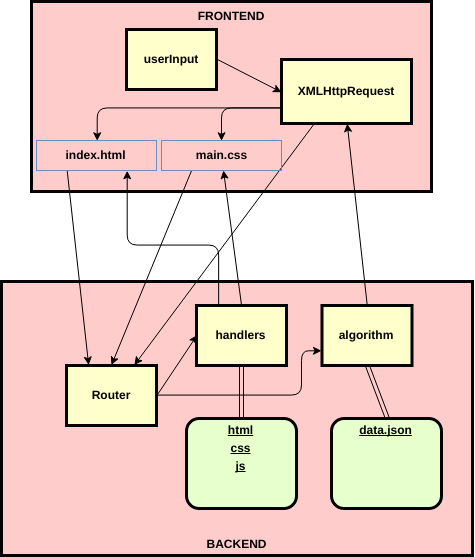

The diagram above was exported from draw.io. Its source (the exported page's mxGraphModel, read from the mxfile embedded in the PNG):
<mxGraphModel dx="1120" dy="1049" grid="1" gridSize="10" guides="1" tooltips="1" connect="1" arrows="1" fold="1" page="0" pageScale="1" pageWidth="826" pageHeight="1169" background="#ffffff" math="0" shadow="0">
  <root>
    <mxCell id="0" style=";html=1;" />
    <mxCell id="1" style=";html=1;" parent="0" />
    <mxCell id="109" value="FRONTEND" style="shape=process;whiteSpace=wrap;align=center;verticalAlign=top;size=0;fontStyle=1;strokeWidth=3;fillColor=#FFCCCC;html=1;horizontal=1;" vertex="1" parent="1">
      <mxGeometry x="330" y="-44" width="400" height="190" as="geometry" />
    </mxCell>
    <mxCell id="5" value="BACKEND" style="shape=process;whiteSpace=wrap;align=center;verticalAlign=bottom;size=0;fontStyle=1;strokeWidth=3;fillColor=#FFCCCC;html=1;labelPosition=center;verticalLabelPosition=middle;" parent="1" vertex="1">
      <mxGeometry x="300" y="236" width="471" height="274" as="geometry" />
    </mxCell>
    <mxCell id="9" value="&lt;p style=&quot;margin: 0px ; margin-top: 4px ; text-align: center ; text-decoration: underline&quot;&gt;data.json&lt;/p&gt;" style="verticalAlign=bottom;align=center;overflow=fill;fontSize=12;fontFamily=Helvetica;html=1;rounded=1;fontStyle=1;strokeWidth=3;fillColor=#E6FFCC;arcSize=14;" parent="1" vertex="1">
      <mxGeometry x="630" y="373" width="110" height="90" as="geometry" />
    </mxCell>
    <mxCell id="135" style="shape=link;comic=0;html=1;exitX=0.5;exitY=1;entryX=0.5;entryY=0;jettySize=auto;orthogonalLoop=1;strokeColor=#000000;" edge="1" parent="1" source="13" target="9">
      <mxGeometry relative="1" as="geometry" />
    </mxCell>
    <mxCell id="146" style="comic=0;html=1;exitX=0.5;exitY=0;entryX=0.5;entryY=1;jettySize=auto;orthogonalLoop=1;strokeColor=#000000;" edge="1" parent="1" source="13" target="3">
      <mxGeometry relative="1" as="geometry" />
    </mxCell>
    <mxCell id="13" value="algori&lt;span&gt;thm&lt;/span&gt;" style="whiteSpace=wrap;align=center;verticalAlign=middle;fontStyle=1;strokeWidth=3;fillColor=#FFFFCC;html=1;" parent="1" vertex="1">
      <mxGeometry x="620.5" y="260" width="90" height="60" as="geometry" />
    </mxCell>
    <mxCell id="133" style="edgeStyle=none;comic=0;html=1;exitX=1;exitY=0.5;entryX=0;entryY=0.5;jettySize=auto;orthogonalLoop=1;strokeColor=#000000;" edge="1" parent="1" source="14" target="15">
      <mxGeometry relative="1" as="geometry" />
    </mxCell>
    <mxCell id="145" style="edgeStyle=orthogonalEdgeStyle;comic=0;html=1;exitX=1;exitY=0.5;entryX=0;entryY=0.75;jettySize=auto;orthogonalLoop=1;strokeColor=#000000;" edge="1" parent="1" source="14" target="13">
      <mxGeometry relative="1" as="geometry">
        <Array as="points">
          <mxPoint x="600" y="350" />
          <mxPoint x="600" y="305" />
        </Array>
      </mxGeometry>
    </mxCell>
    <mxCell id="14" value="Router" style="whiteSpace=wrap;align=center;verticalAlign=middle;fontStyle=1;strokeWidth=3;fillColor=#FFFFCC;html=1;" parent="1" vertex="1">
      <mxGeometry x="365" y="319.9999999999999" width="90" height="60" as="geometry" />
    </mxCell>
    <mxCell id="130" style="edgeStyle=none;shape=link;comic=0;html=1;exitX=0.5;exitY=1;entryX=0.5;entryY=0;jettySize=auto;orthogonalLoop=1;strokeColor=#000000;" edge="1" parent="1" source="15" target="129">
      <mxGeometry relative="1" as="geometry" />
    </mxCell>
    <mxCell id="131" style="edgeStyle=orthogonalEdgeStyle;comic=0;html=1;exitX=0.25;exitY=0;entryX=0.75;entryY=1;jettySize=auto;orthogonalLoop=1;strokeColor=#000000;" edge="1" parent="1" source="15" target="117">
      <mxGeometry relative="1" as="geometry">
        <Array as="points">
          <mxPoint x="517" y="200" />
          <mxPoint x="426" y="200" />
        </Array>
      </mxGeometry>
    </mxCell>
    <mxCell id="143" style="edgeStyle=none;comic=0;html=1;exitX=0.5;exitY=0;jettySize=auto;orthogonalLoop=1;strokeColor=#000000;" edge="1" parent="1" source="15" target="118">
      <mxGeometry relative="1" as="geometry" />
    </mxCell>
    <mxCell id="15" value="handlers" style="whiteSpace=wrap;align=center;verticalAlign=middle;fontStyle=1;strokeWidth=3;fillColor=#FFFFCC;html=1;" parent="1" vertex="1">
      <mxGeometry x="494.9999999999999" y="260" width="90" height="60" as="geometry" />
    </mxCell>
    <mxCell id="73" value="" style="edgeStyle=elbowEdgeStyle;elbow=vertical;strokeColor=#990000;strokeWidth=2;html=1;" parent="1" target="5" edge="1">
      <mxGeometry width="100" height="100" relative="1" as="geometry">
        <mxPoint x="741" y="236" as="sourcePoint" />
        <mxPoint x="565" y="220" as="targetPoint" />
        <Array as="points">
          <mxPoint x="655" y="250" />
        </Array>
      </mxGeometry>
    </mxCell>
    <mxCell id="138" style="edgeStyle=orthogonalEdgeStyle;comic=0;html=1;exitX=0;exitY=0.75;entryX=0.5;entryY=0;jettySize=auto;orthogonalLoop=1;strokeColor=#000000;" edge="1" parent="1" source="3" target="117">
      <mxGeometry relative="1" as="geometry" />
    </mxCell>
    <mxCell id="139" style="edgeStyle=orthogonalEdgeStyle;comic=0;html=1;exitX=0;exitY=0.75;entryX=0.5;entryY=0;jettySize=auto;orthogonalLoop=1;strokeColor=#000000;" edge="1" parent="1" source="3" target="118">
      <mxGeometry relative="1" as="geometry" />
    </mxCell>
    <mxCell id="140" style="comic=0;html=1;exitX=0.25;exitY=1;entryX=0.75;entryY=0;jettySize=auto;orthogonalLoop=1;strokeColor=#000000;" edge="1" parent="1" source="3" target="14">
      <mxGeometry relative="1" as="geometry" />
    </mxCell>
    <mxCell id="3" value="XMLHttpRequest" style="whiteSpace=wrap;align=center;verticalAlign=middle;fontStyle=1;strokeWidth=3;fillColor=#FFFFCC;html=1;" parent="1" vertex="1">
      <mxGeometry x="580" y="14" width="130" height="64" as="geometry" />
    </mxCell>
    <mxCell id="124" style="comic=0;html=1;exitX=1;exitY=0.5;entryX=0;entryY=0.5;jettySize=auto;orthogonalLoop=1;strokeColor=none;" edge="1" parent="1" source="4" target="3">
      <mxGeometry relative="1" as="geometry" />
    </mxCell>
    <mxCell id="128" style="edgeStyle=none;comic=0;html=1;exitX=1;exitY=0.5;jettySize=auto;orthogonalLoop=1;strokeColor=#000000;" edge="1" parent="1" source="4">
      <mxGeometry relative="1" as="geometry">
        <mxPoint x="580" y="46.71428571428578" as="targetPoint" />
      </mxGeometry>
    </mxCell>
    <mxCell id="4" value="userInput" style="whiteSpace=wrap;align=center;verticalAlign=middle;fontStyle=1;strokeWidth=3;fillColor=#FFFFCC;html=1;" parent="1" vertex="1">
      <mxGeometry x="425" y="-16" width="90" height="60" as="geometry" />
    </mxCell>
    <mxCell id="141" style="edgeStyle=none;comic=0;html=1;exitX=0.25;exitY=1;entryX=0.25;entryY=0;jettySize=auto;orthogonalLoop=1;strokeColor=#000000;" edge="1" parent="1" source="117" target="14">
      <mxGeometry relative="1" as="geometry" />
    </mxCell>
    <mxCell id="117" value="index.html" style="whiteSpace=wrap;html=1;fillColor=none;strokeColor=#6c8ebf;fontStyle=1" vertex="1" parent="1">
      <mxGeometry x="335" y="95" width="120" height="30" as="geometry" />
    </mxCell>
    <mxCell id="142" style="edgeStyle=none;comic=0;html=1;exitX=0.25;exitY=1;entryX=0.5;entryY=0;jettySize=auto;orthogonalLoop=1;strokeColor=#000000;" edge="1" parent="1" source="118" target="14">
      <mxGeometry relative="1" as="geometry" />
    </mxCell>
    <mxCell id="118" value="main.css" style="whiteSpace=wrap;html=1;fillColor=none;strokeColor=#6c8ebf;fontStyle=1" vertex="1" parent="1">
      <mxGeometry x="460" y="95" width="120" height="30" as="geometry" />
    </mxCell>
    <mxCell id="129" value="&lt;p style=&quot;margin: 0px ; margin-top: 4px ; text-align: center ; text-decoration: underline&quot;&gt;html&lt;/p&gt;&lt;p style=&quot;margin: 0px ; margin-top: 4px ; text-align: center ; text-decoration: underline&quot;&gt;css&lt;/p&gt;&lt;p style=&quot;margin: 0px ; margin-top: 4px ; text-align: center ; text-decoration: underline&quot;&gt;js&lt;/p&gt;" style="verticalAlign=bottom;align=center;overflow=fill;fontSize=12;fontFamily=Helvetica;html=1;rounded=1;fontStyle=1;strokeWidth=3;fillColor=#E6FFCC;arcSize=14;" vertex="1" parent="1">
      <mxGeometry x="485" y="373" width="110" height="90" as="geometry" />
    </mxCell>
  </root>
</mxGraphModel>